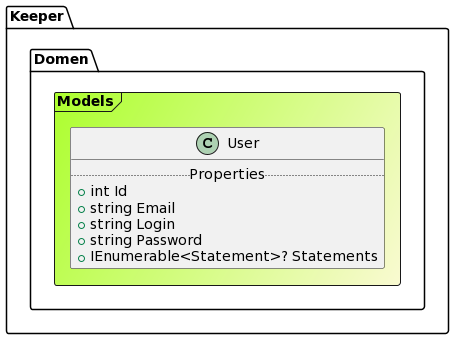

The diagram above was rendered by PlantUML. Its source (embedded in the PNG):
@startuml

Frame Keeper.Domen.Models #GreenYellow/LightGoldenRodYellow{
class User {
.. Properties ..
+ int Id
+ string Email
+ string Login
+ string Password
+ IEnumerable<Statement>? Statements
}
}
@enduml